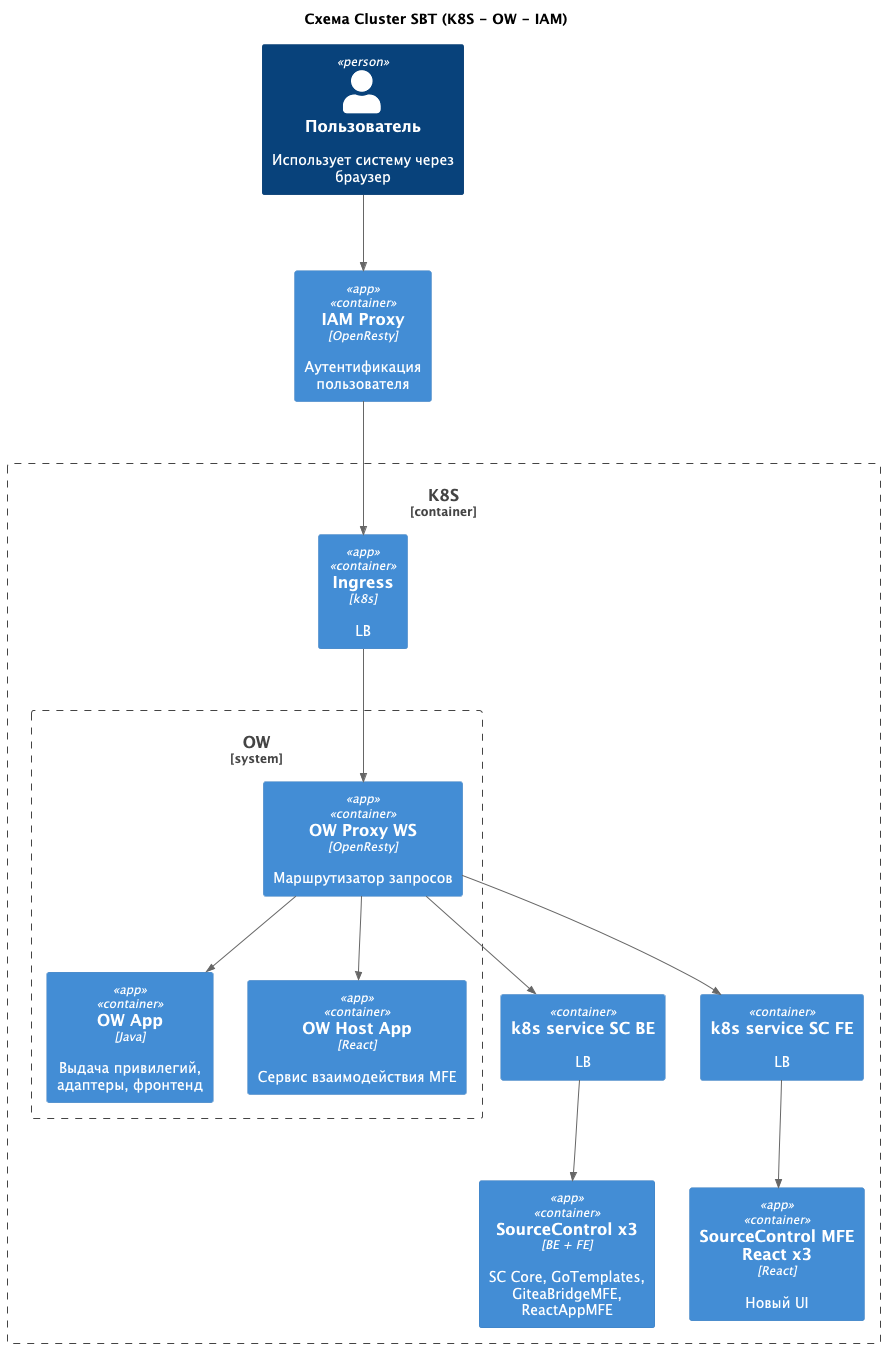

The diagram above was rendered by PlantUML. Its source (embedded in the PNG):
@startuml
!include <C4/C4_Container>
!include ./../../../../../sources/container_units/iam.puml
!include ./../../../../../sources/container_units/ow.puml
!include ./../../../../../sources/container_units/sc.puml
!include ./../../../../../sources/container_units/syngx.puml
!include ./../../../../../sources/container_units/ingress.puml
!include ./../../../../../sources/container_units/styles.puml

title Схема Cluster SBT (K8S - OW - IAM)

set_styles()

' Уровень системы (System)
Person(user, "Пользователь", "Использует систему через браузер")

' Контейнеры внутри системы
IAM_SC_App(iam)

Container_Boundary(k8s_sys, "K8S") {
    Ingress_K8S_App(ingress)

    OW_SBT_App(ow, nginx)

    Container(k8s_be, "k8s service SC BE", "", "LB")
    Container(k8s_fe, "k8s service SC FE", "", "LB")

    Cluster_SC_App(sc)
    Cluster_SC_MFE_App(sc_mfe_react)
}

' Отношения
Rel(user, iam, " ")
Rel(iam, ingress, " ")
Rel(ingress, nginx, " ")
Rel(nginx, k8s_be, " ")
Rel(nginx, k8s_fe, " ")

Rel(k8s_be, sc, " ")
Rel(k8s_fe, sc_mfe_react, " ")


@enduml